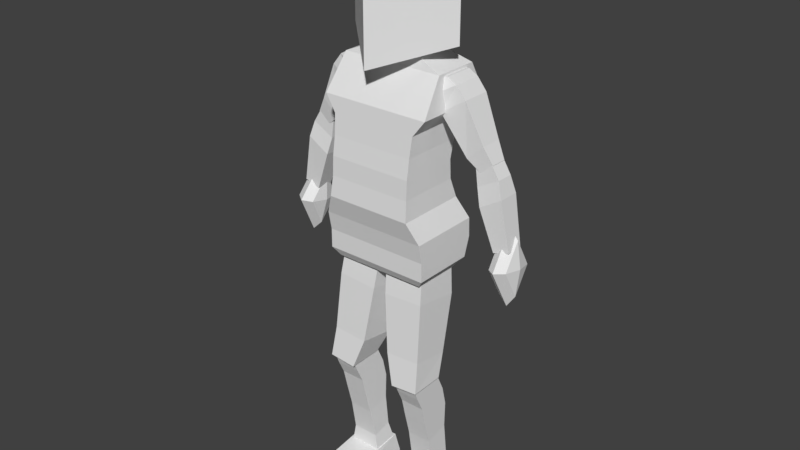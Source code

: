 # Source: humanModel.blend  (saved by Blender 2.79.0; exported with 4.5.12 LTS)
import bpy
from mathutils import Matrix  # noqa: F401  (used for matrix-valued properties, if any)

bpy.ops.wm.read_factory_settings(use_empty=True)
scene = bpy.context.scene
scene.name = 'Scene'

# ---- collections
col_collection_1 = bpy.data.collections.new('Collection 1'); scene.collection.children.link(col_collection_1)

# ---- materials (node trees are filled in below, after node groups)
mat_bd = bpy.data.materials.new('bd')
mat_bd.alpha_threshold = 0.0
mat_bd.use_transparent_shadow = False
mat_bd.roughness = 0.5
mat_atbd = bpy.data.materials.new('atbd')
mat_atbd.alpha_threshold = 0.0
mat_atbd.use_transparent_shadow = False
mat_atbd.roughness = 0.5
mat_epd = bpy.data.materials.new('epd')
mat_epd.alpha_threshold = 0.0
mat_epd.use_transparent_shadow = False
mat_epd.roughness = 0.5
mat_md = bpy.data.materials.new('md')
mat_md.alpha_threshold = 0.0
mat_md.use_transparent_shadow = False
mat_md.roughness = 0.5
mat_pd = bpy.data.materials.new('pd')
mat_pd.alpha_threshold = 0.0
mat_pd.use_transparent_shadow = False
mat_pd.roughness = 0.5
mat_prnd = bpy.data.materials.new('prnd')
mat_prnd.alpha_threshold = 0.0
mat_prnd.use_transparent_shadow = False
mat_prnd.roughness = 0.5
mat_t = bpy.data.materials.new('t')
mat_t.alpha_threshold = 0.0
mat_t.use_transparent_shadow = False
mat_t.roughness = 0.5
mat_t.line_color = (0.0, 0.0, 0.0, 1.0)
mat_pi = bpy.data.materials.new('pi')
mat_pi.alpha_threshold = 0.0
mat_pi.use_transparent_shadow = False
mat_pi.roughness = 0.5
mat_mi = bpy.data.materials.new('mi')
mat_mi.alpha_threshold = 0.0
mat_mi.use_transparent_shadow = False
mat_mi.roughness = 0.5
mat_c = bpy.data.materials.new('c')
mat_c.alpha_threshold = 0.0
mat_c.use_transparent_shadow = False
mat_c.roughness = 0.5
mat_prni = bpy.data.materials.new('prni')
mat_prni.alpha_threshold = 0.0
mat_prni.use_transparent_shadow = False
mat_prni.roughness = 0.5
mat_epi = bpy.data.materials.new('epi')
mat_epi.alpha_threshold = 0.0
mat_epi.use_transparent_shadow = False
mat_epi.roughness = 0.5
mat_atbi = bpy.data.materials.new('atbi')
mat_atbi.alpha_threshold = 0.0
mat_atbi.use_transparent_shadow = False
mat_atbi.roughness = 0.5
mat_bi = bpy.data.materials.new('bi')
mat_bi.alpha_threshold = 0.0
mat_bi.use_transparent_shadow = False
mat_bi.roughness = 0.5

# ---- material node trees

# ---- world
world_world = bpy.data.worlds.new('World'); scene.world = world_world
world_world.color = (0.05088, 0.05088, 0.05088)
world_world.use_sun_shadow = False
world_world.sun_shadow_jitter_overblur = 0.0
world_world.cycles.sampling_method = 'MANUAL'

# ---- meshes
me_cube_011 = bpy.data.meshes.new('Cube.011')
me_cube_011.from_pydata([(-0.3093, -0.255, 0.06091), (-0.6332, -0.168, 0.09656), (-0.3093, 0.2703, 0.06091), (-0.6332, 0.168, 0.09656), (-0.5841, -0.2043, -0.2628), (-0.8467, -0.168, -0.09653), (-0.5841, 0.2027, -0.2628), (-0.8467, 0.168, -0.09653), (-0.3463, 0.3266, -0.1763), (-0.7387, 0.168, 0.03688), (-0.3463, -0.3097, -0.1763), (-0.7387, -0.168, 0.03688), (-1.043, 0.1261, -0.5299), (-0.853, 0.1261, -0.7017), (-0.853, -0.1261, -0.7017), (-1.043, -0.1261, -0.5299), (-1.141, 0.0946, -0.7085), (-1.009, 0.0946, -0.8301), (-1.009, -0.0946, -0.8301), (-1.141, -0.0946, -0.7085)], [], [(0, 2, 3, 1), (8, 6, 7, 9), (5, 15, 14, 4), (10, 0, 1, 11), (8, 10, 4, 6), (9, 11, 1, 3), (7, 5, 11, 9), (2, 0, 10, 8), (4, 10, 11, 5), (2, 8, 9, 3), (12, 16, 19, 15), (4, 14, 13, 6), (7, 12, 15, 5), (6, 13, 12, 7), (17, 18, 19, 16), (13, 17, 16, 12), (15, 19, 18, 14), (14, 18, 17, 13)])
me_cube_011.materials.append(mat_bd)
me_cube_011.use_remesh_preserve_volume = False
me_cube_011.use_remesh_preserve_attributes = False
me_cube_011.use_mirror_vertex_groups = False
me_cube_011.update()
me_cube_010 = bpy.data.meshes.new('Cube.010')
me_cube_010.from_pydata([(-0.9388, -0.09605, -0.7523), (-1.128, -0.0959, -0.6987), (-0.939, 0.1004, -0.7536), (-1.128, 0.1005, -0.6999), (-0.9677, -0.09753, -0.9789), (-1.218, -0.09692, -0.8433), (-0.9679, 0.0989, -0.9801), (-1.218, 0.09951, -0.8446), (-1.379, 0.09463, -1.584), (-1.19, 0.09447, -1.637), (-1.19, -0.102, -1.636), (-1.379, -0.1018, -1.582), (-1.02, 0.1242, -1.179), (-1.02, -0.1255, -1.177), (-1.274, -0.1248, -1.028), (-1.274, 0.1249, -1.03)], [], [(0, 2, 3, 1), (2, 6, 7, 3), (13, 10, 9, 12), (4, 0, 1, 5), (2, 0, 4, 6), (7, 5, 1, 3), (9, 10, 11, 8), (15, 8, 11, 14), (12, 9, 8, 15), (14, 11, 10, 13), (5, 14, 13, 4), (6, 12, 15, 7), (7, 15, 14, 5), (4, 13, 12, 6)])
me_cube_010.materials.append(mat_atbd)
me_cube_010.use_remesh_preserve_volume = False
me_cube_010.use_remesh_preserve_attributes = False
me_cube_010.use_mirror_vertex_groups = False
me_cube_010.update()
me_cube_009 = bpy.data.meshes.new('Cube.009')
me_cube_009.from_pydata([(-0.1666, -0.3215, -1.03), (-0.04925, -0.1863, -0.007559), (-0.1666, 0.1206, -1.099), (-0.04925, 0.3095, -0.0836), (-0.5762, -0.318, -1.008), (-0.5205, -0.1823, 0.01852), (-0.5762, 0.124, -1.076), (-0.5205, 0.3135, -0.05753), (-0.2789, 0.01893, -1.372), (-0.2789, -0.3839, -1.379), (-0.6022, 0.0232, -1.346), (-0.6022, -0.3796, -1.353), (-0.07951, -0.2475, -0.3637), (-0.07951, 0.2891, -0.4478), (-0.5508, 0.2929, -0.4217), (-0.5508, -0.2436, -0.3376)], [], [(12, 13, 3, 1), (13, 14, 7, 3), (14, 15, 5, 7), (15, 12, 1, 5), (0, 9, 8, 2), (7, 5, 1, 3), (8, 9, 11, 10), (6, 10, 11, 4), (4, 11, 9, 0), (2, 8, 10, 6), (4, 0, 12, 15), (6, 4, 15, 14), (2, 6, 14, 13), (0, 2, 13, 12)])
me_cube_009.materials.append(mat_epd)
me_cube_009.use_remesh_preserve_volume = False
me_cube_009.use_remesh_preserve_attributes = False
me_cube_009.use_mirror_vertex_groups = False
me_cube_009.update()
me_sphere_001 = bpy.data.meshes.new('Sphere.001')
me_sphere_001.from_pydata([(-1.314, 0.2619, -1.821), (-1.21, 0.1843, -1.826), (-1.436, -0.03581, -2.076), (-1.343, -0.04949, -2.212), (-1.231, -0.03591, -2.102), (-1.456, -0.002905, -1.774), (-1.411, -0.1902, -1.759), (-1.307, -0.2679, -1.764), (-1.205, -0.1903, -1.785), (-1.165, -0.003037, -1.811), (-1.39, 0.02997, -1.483), (-1.277, 0.04354, -1.373), (-1.184, 0.02987, -1.509), (-1.416, 0.1844, -1.8)], [], [(1, 4, 3, 0), (13, 2, 5), (9, 4, 1), (0, 3, 2, 13), (4, 8, 7, 3), (2, 6, 5), (9, 8, 4), (3, 7, 6, 2), (8, 12, 11, 7), (6, 10, 5), (9, 12, 8), (7, 11, 10, 6), (12, 1, 0, 11), (10, 13, 5), (9, 1, 12), (11, 0, 13, 10)])
me_sphere_001.materials.append(mat_md)
me_sphere_001.use_remesh_preserve_volume = False
me_sphere_001.use_remesh_preserve_attributes = False
me_sphere_001.use_mirror_vertex_groups = False
me_sphere_001.update()
me_cube_004 = bpy.data.meshes.new('Cube.004')
me_cube_004.from_pydata([(-0.2035, -0.8327, -0.1331), (-0.2332, -0.6261, 0.03224), (-0.2067, 0.1151, -0.1323), (-0.2364, 0.06382, 0.1193), (-0.6719, -0.8352, -0.1347), (-0.6442, -0.6278, 0.03095), (-0.6752, 0.1126, -0.134), (-0.6473, 0.06212, 0.118)], [], [(0, 2, 3, 1), (2, 6, 7, 3), (6, 4, 5, 7), (4, 0, 1, 5), (2, 0, 4, 6), (7, 5, 1, 3)])
me_cube_004.materials.append(mat_pd)
me_cube_004.use_remesh_preserve_volume = False
me_cube_004.use_remesh_preserve_attributes = False
me_cube_004.use_mirror_vertex_groups = False
me_cube_004.update()
me_cube_003 = bpy.data.meshes.new('Cube.003')
me_cube_003.from_pydata([(-0.2908, -0.3005, -0.0891), (-0.2909, -0.3574, 0.05649), (-0.2909, 0.05887, -0.004357), (-0.2909, -0.004964, 0.2122), (-0.5743, -0.3005, -0.08918), (-0.5744, -0.3573, 0.05641), (-0.5744, 0.06033, -0.004155), (-0.5744, -0.003504, 0.2124), (-0.5742, 0.1902, -0.397), (-0.5743, -0.2244, -0.2543), (-0.5743, 0.1365, -0.1692), (-0.6359, -0.03595, -1.435), (-0.5742, -0.1707, -0.482), (-0.2283, -0.03597, -1.435), (-0.2284, 0.2698, -1.363), (-0.636, 0.2711, -1.363), (-0.2908, -0.2244, -0.2542), (-0.5874, 0.2075, -1.087), (-0.2772, 0.2065, -1.087), (-0.5873, -0.02619, -1.142), (-0.2908, 0.135, -0.1694), (-0.2771, -0.0262, -1.142), (-0.5741, 0.1809, -0.6971), (-0.5741, -0.09939, -0.7633), (-0.2906, -0.09941, -0.7632), (-0.2907, 0.1798, -0.6972), (-0.2907, -0.1707, -0.4819), (-0.2907, 0.1887, -0.3972)], [], [(0, 2, 3, 1), (2, 6, 7, 3), (6, 4, 5, 7), (4, 0, 1, 5), (18, 21, 13, 14), (7, 5, 1, 3), (21, 19, 11, 13), (14, 13, 11, 15), (0, 4, 9, 16), (16, 9, 12, 26), (25, 24, 21, 18), (23, 22, 17, 19), (17, 18, 14, 15), (12, 8, 22, 23), (24, 23, 19, 21), (22, 25, 18, 17), (19, 17, 15, 11), (26, 12, 23, 24), (2, 0, 16, 20), (10, 20, 27, 8), (9, 10, 8, 12), (27, 26, 24, 25), (6, 2, 20, 10), (20, 16, 26, 27), (8, 27, 25, 22), (4, 6, 10, 9)])
me_cube_003.materials.append(mat_prnd)
me_cube_003.use_remesh_preserve_volume = False
me_cube_003.use_remesh_preserve_attributes = False
me_cube_003.use_mirror_vertex_groups = False
me_cube_003.update()
me_cube = bpy.data.meshes.new('Cube')
me_cube.from_pydata([(0.6131, 0.4167, -0.01005), (0.6131, -0.31, -0.01005), (-0.6131, -0.31, -0.01005), (-0.6131, 0.4167, -0.01005), (0.5941, 0.4755, 2.121), (0.5941, -0.04245, 2.121), (-0.5941, -0.04245, 2.121), (-0.5941, 0.4755, 2.121), (0.6131, 0.4823, 0.4271), (0.4998, 0.3932, 0.6705), (0.4998, 0.4916, 1.561), (0.6322, 0.5557, 1.739), (0.6131, -0.351, 0.4271), (0.4998, -0.426, 0.6705), (0.4998, -0.3275, 1.561), (0.6322, -0.3071, 1.739), (-0.6131, -0.351, 0.4271), (-0.4998, -0.426, 0.6705), (-0.4998, -0.3275, 1.561), (-0.6322, -0.3071, 1.739), (-0.6131, 0.4823, 0.4271), (-0.4998, 0.3932, 0.6705), (-0.4998, 0.4916, 1.561), (-0.6322, 0.5557, 1.739), (0.5398, 0.3016, -0.1085), (0.5398, -0.2524, -0.1085), (-0.5398, 0.3016, -0.1085), (-0.5398, -0.2524, -0.1085), (0.4855, 0.3018, 1.116), (0.4855, -0.3885, 1.116), (-0.4855, -0.3885, 1.116), (-0.4855, 0.3018, 1.116), (0.6131, 0.5637, 1.93), (0.6131, -0.1748, 1.93), (-0.6131, -0.1748, 1.93), (-0.6131, 0.5637, 1.93), (0.6131, 0.4905, 0.2085), (0.6131, -0.31, 0.2085), (-0.6131, -0.31, 0.2085), (-0.6131, 0.4905, 0.2085), (0.3502, 0.3994, 2.225), (0.3502, -0.01404, 2.225), (-0.3502, 0.3994, 2.225), (-0.3502, -0.01404, 2.225), (0.173, 0.3565, 2.324), (0.173, 0.005744, 2.324), (-0.173, 0.3565, 2.324), (-0.173, 0.005744, 2.324), (0.173, 0.3565, 2.555), (0.173, -0.01404, 2.555), (-0.173, 0.3565, 2.555), (-0.173, -0.01404, 2.555), (0.1559, 0.3387, 2.439), (0.1559, 0.01372, 2.439), (-0.1559, 0.01372, 2.439), (-0.1559, 0.3387, 2.439), (0.4855, 0.3571, 1.332), (0.4855, -0.3554, 1.332), (-0.4855, -0.3554, 1.332), (-0.4855, 0.3571, 1.332), (0.4855, 0.313, 0.8995), (0.4855, -0.3995, 0.8995), (-0.4855, -0.3995, 0.8995), (-0.4855, 0.313, 0.8995)], [], [(2, 3, 26, 27), (6, 5, 41, 43), (32, 4, 5, 33), (33, 5, 6, 34), (34, 6, 7, 35), (36, 0, 3, 39), (32, 11, 23, 35), (11, 10, 22, 23), (60, 9, 21, 63), (9, 8, 20, 21), (38, 16, 20, 39), (16, 17, 21, 20), (58, 18, 22, 59), (18, 19, 23, 22), (37, 12, 16, 38), (12, 13, 17, 16), (57, 14, 18, 58), (14, 15, 19, 18), (36, 8, 12, 37), (8, 9, 13, 12), (56, 10, 14, 57), (10, 11, 15, 14), (24, 25, 27, 26), (1, 2, 27, 25), (3, 0, 24, 26), (0, 1, 25, 24), (60, 28, 29, 61), (61, 29, 30, 62), (62, 30, 31, 63), (56, 28, 31, 59), (4, 32, 35, 7), (19, 34, 35, 23), (15, 33, 34, 19), (11, 32, 33, 15), (0, 36, 37, 1), (1, 37, 38, 2), (2, 38, 39, 3), (8, 36, 39, 20), (43, 41, 45, 47), (5, 4, 40, 41), (7, 6, 43, 42), (4, 7, 42, 40), (53, 52, 48, 49), (41, 40, 44, 45), (42, 43, 47, 46), (40, 42, 46, 44), (48, 50, 51, 49), (55, 54, 51, 50), (52, 55, 50, 48), (54, 53, 49, 51), (47, 45, 53, 54), (44, 46, 55, 52), (46, 47, 54, 55), (45, 44, 52, 53), (10, 56, 59, 22), (28, 56, 57, 29), (29, 57, 58, 30), (30, 58, 59, 31), (17, 62, 63, 21), (13, 61, 62, 17), (9, 60, 61, 13), (28, 60, 63, 31)])
me_cube.materials.append(mat_t)
me_cube.use_remesh_preserve_volume = False
me_cube.use_remesh_preserve_attributes = False
me_cube.use_mirror_vertex_groups = False
me_cube.update()
me_cube_008 = bpy.data.meshes.new('Cube.008')
me_cube_008.from_pydata([(0.2035, -0.8327, -0.1331), (0.2332, -0.6261, 0.03224), (0.2067, 0.1151, -0.1323), (0.2364, 0.06382, 0.1193), (0.6719, -0.8352, -0.1347), (0.6442, -0.6278, 0.03095), (0.6752, 0.1126, -0.134), (0.6473, 0.06212, 0.118)], [], [(0, 1, 3, 2), (2, 3, 7, 6), (6, 7, 5, 4), (4, 5, 1, 0), (2, 6, 4, 0), (7, 3, 1, 5)])
me_cube_008.materials.append(mat_pi)
me_cube_008.use_remesh_preserve_volume = False
me_cube_008.use_remesh_preserve_attributes = False
me_cube_008.use_mirror_vertex_groups = False
me_cube_008.update()
me_sphere = bpy.data.meshes.new('Sphere')
me_sphere.from_pydata([(1.314, 0.2619, -1.821), (1.21, 0.1843, -1.826), (1.436, -0.03581, -2.076), (1.343, -0.04949, -2.212), (1.231, -0.03591, -2.102), (1.456, -0.002905, -1.774), (1.411, -0.1902, -1.759), (1.307, -0.2679, -1.764), (1.205, -0.1903, -1.785), (1.165, -0.003037, -1.811), (1.39, 0.02997, -1.483), (1.277, 0.04354, -1.373), (1.184, 0.02987, -1.509), (1.416, 0.1844, -1.8)], [], [(1, 0, 3, 4), (13, 5, 2), (9, 1, 4), (0, 13, 2, 3), (4, 3, 7, 8), (2, 5, 6), (9, 4, 8), (3, 2, 6, 7), (8, 7, 11, 12), (6, 5, 10), (9, 8, 12), (7, 6, 10, 11), (12, 11, 0, 1), (10, 5, 13), (9, 12, 1), (11, 10, 13, 0)])
me_sphere.materials.append(mat_mi)
me_sphere.use_remesh_preserve_volume = False
me_sphere.use_remesh_preserve_attributes = False
me_sphere.use_mirror_vertex_groups = False
me_sphere.update()
me_cube_007 = bpy.data.meshes.new('Cube.007')
me_cube_007.from_pydata([(0.0, -0.6187, -0.4135), (0.0, -0.6187, 0.5177), (-0.6584, 0.0, -0.1883), (-0.6584, 0.0, 0.7429), (0.6584, 0.0, -0.1883), (0.6584, 0.0, 0.7429), (0.0, 0.6187, 0.03691), (0.0, 0.6187, 0.9681)], [], [(0, 1, 3, 2), (2, 3, 7, 6), (6, 7, 5, 4), (4, 5, 1, 0), (2, 6, 4, 0), (7, 3, 1, 5)])
_uv = me_cube_007.uv_layers.new(name='UVMap')
_uv.uv.foreach_set('vector', [5.811e-06, 0.7341, 7.842e-05, 0.9999, 0.2881, 1.0, 0.2321, 0.7749, 0.0002215, 0.5426, 0.05657, 0.3174, 0.2887, 0.3176, 0.2323, 0.5428, 0.4643, 0.7751, 0.5202, 1.0, 0.2881, 1.0, 0.2321, 0.7749, 0.2321, 0.7749, 0.2881, 1.0, 0.05717, 0.9999, 0.06694, 0.7301, 0.0002215, 0.5426, 0.2323, 0.5428, 0.2321, 0.7749, 5.811e-06, 0.7341, 0.2769, 0.3294, 0.04476, 0.3292, 0.04497, 0.09707, 0.2771, 0.09729])
me_cube_007.materials.append(mat_c)
me_cube_007.use_remesh_preserve_volume = False
me_cube_007.use_remesh_preserve_attributes = False
me_cube_007.use_mirror_vertex_groups = False
me_cube_007.use_paint_bone_selection = False
me_cube_007.use_paint_mask = True
me_cube_007.update()
me_cube_006 = bpy.data.meshes.new('Cube.006')
me_cube_006.from_pydata([(0.2908, -0.3005, -0.0891), (0.2909, -0.3574, 0.05649), (0.2909, 0.05887, -0.004357), (0.2909, -0.004964, 0.2122), (0.5743, -0.3005, -0.08918), (0.5744, -0.3573, 0.05641), (0.5744, 0.06033, -0.004155), (0.5744, -0.003504, 0.2124), (0.5742, 0.1902, -0.397), (0.5743, -0.2244, -0.2543), (0.5743, 0.1365, -0.1692), (0.6359, -0.03595, -1.435), (0.5742, -0.1707, -0.482), (0.2283, -0.03597, -1.435), (0.2284, 0.2698, -1.363), (0.636, 0.2711, -1.363), (0.2908, -0.2244, -0.2542), (0.5874, 0.2075, -1.087), (0.2772, 0.2065, -1.087), (0.5873, -0.02619, -1.142), (0.2908, 0.135, -0.1694), (0.2771, -0.0262, -1.142), (0.5741, 0.1809, -0.6971), (0.5741, -0.09939, -0.7633), (0.2906, -0.09941, -0.7632), (0.2907, 0.1798, -0.6972), (0.2907, -0.1707, -0.4819), (0.2907, 0.1887, -0.3972)], [], [(0, 1, 3, 2), (2, 3, 7, 6), (6, 7, 5, 4), (4, 5, 1, 0), (18, 14, 13, 21), (7, 3, 1, 5), (21, 13, 11, 19), (14, 15, 11, 13), (0, 16, 9, 4), (16, 26, 12, 9), (25, 18, 21, 24), (23, 19, 17, 22), (17, 15, 14, 18), (12, 23, 22, 8), (24, 21, 19, 23), (22, 17, 18, 25), (19, 11, 15, 17), (26, 24, 23, 12), (2, 20, 16, 0), (10, 8, 27, 20), (9, 12, 8, 10), (27, 25, 24, 26), (6, 10, 20, 2), (20, 27, 26, 16), (8, 22, 25, 27), (4, 9, 10, 6)])
me_cube_006.materials.append(mat_prni)
me_cube_006.use_remesh_preserve_volume = False
me_cube_006.use_remesh_preserve_attributes = False
me_cube_006.use_mirror_vertex_groups = False
me_cube_006.update()
me_cube_005 = bpy.data.meshes.new('Cube.005')
me_cube_005.from_pydata([(0.1666, -0.3215, -1.03), (0.04925, -0.1863, -0.007559), (0.1666, 0.1206, -1.099), (0.04925, 0.3095, -0.0836), (0.5762, -0.318, -1.008), (0.5205, -0.1823, 0.01852), (0.5762, 0.124, -1.076), (0.5205, 0.3135, -0.05753), (0.2789, 0.01893, -1.372), (0.2789, -0.3839, -1.379), (0.6022, 0.0232, -1.346), (0.6022, -0.3796, -1.353), (0.07951, -0.2475, -0.3637), (0.07951, 0.2891, -0.4478), (0.5508, 0.2929, -0.4217), (0.5508, -0.2436, -0.3376)], [], [(12, 1, 3, 13), (13, 3, 7, 14), (14, 7, 5, 15), (15, 5, 1, 12), (0, 2, 8, 9), (7, 3, 1, 5), (8, 10, 11, 9), (6, 4, 11, 10), (4, 0, 9, 11), (2, 6, 10, 8), (4, 15, 12, 0), (6, 14, 15, 4), (2, 13, 14, 6), (0, 12, 13, 2)])
me_cube_005.materials.append(mat_epi)
me_cube_005.use_remesh_preserve_volume = False
me_cube_005.use_remesh_preserve_attributes = False
me_cube_005.use_mirror_vertex_groups = False
me_cube_005.update()
me_cube_002 = bpy.data.meshes.new('Cube.002')
me_cube_002.from_pydata([(0.9388, -0.09605, -0.7523), (1.128, -0.0959, -0.6987), (0.939, 0.1004, -0.7536), (1.128, 0.1005, -0.6999), (0.9677, -0.09753, -0.9789), (1.218, -0.09692, -0.8433), (0.9679, 0.0989, -0.9801), (1.218, 0.09951, -0.8446), (1.379, 0.09463, -1.584), (1.19, 0.09447, -1.637), (1.19, -0.102, -1.636), (1.379, -0.1018, -1.582), (1.02, 0.1242, -1.179), (1.02, -0.1255, -1.177), (1.274, -0.1248, -1.028), (1.274, 0.1249, -1.03)], [], [(0, 1, 3, 2), (2, 3, 7, 6), (13, 12, 9, 10), (4, 5, 1, 0), (2, 6, 4, 0), (7, 3, 1, 5), (9, 8, 11, 10), (15, 14, 11, 8), (12, 15, 8, 9), (14, 13, 10, 11), (5, 4, 13, 14), (6, 7, 15, 12), (7, 5, 14, 15), (4, 6, 12, 13)])
me_cube_002.materials.append(mat_atbi)
me_cube_002.use_remesh_preserve_volume = False
me_cube_002.use_remesh_preserve_attributes = False
me_cube_002.use_mirror_vertex_groups = False
me_cube_002.update()
me_cube_001 = bpy.data.meshes.new('Cube.001')
me_cube_001.from_pydata([(0.3093, -0.255, 0.06091), (0.6332, -0.168, 0.09656), (0.3093, 0.2703, 0.06091), (0.6332, 0.168, 0.09656), (0.5841, -0.2043, -0.2628), (0.8467, -0.168, -0.09653), (0.5841, 0.2027, -0.2628), (0.8467, 0.168, -0.09653), (0.3463, 0.3266, -0.1763), (0.7387, 0.168, 0.03688), (0.3463, -0.3097, -0.1763), (0.7387, -0.168, 0.03688), (1.043, 0.1261, -0.5299), (0.853, 0.1261, -0.7017), (0.853, -0.1261, -0.7017), (1.043, -0.1261, -0.5299), (1.141, 0.0946, -0.7085), (1.009, 0.0946, -0.8301), (1.009, -0.0946, -0.8301), (1.141, -0.0946, -0.7085)], [], [(0, 1, 3, 2), (8, 9, 7, 6), (5, 4, 14, 15), (10, 11, 1, 0), (8, 6, 4, 10), (9, 3, 1, 11), (7, 9, 11, 5), (2, 8, 10, 0), (4, 5, 11, 10), (2, 3, 9, 8), (12, 15, 19, 16), (4, 6, 13, 14), (7, 5, 15, 12), (6, 7, 12, 13), (17, 16, 19, 18), (13, 12, 16, 17), (15, 14, 18, 19), (14, 13, 17, 18)])
me_cube_001.materials.append(mat_bi)
me_cube_001.use_remesh_preserve_volume = False
me_cube_001.use_remesh_preserve_attributes = False
me_cube_001.use_mirror_vertex_groups = False
me_cube_001.update()
arm_metarig = bpy.data.armatures.new('metarig')  # bones are not reproduced

# ---- objects
ob_metarig = bpy.data.objects.new('metarig', arm_metarig)
ob_brazoder = bpy.data.objects.new('BrazoDer', me_cube_011)
ob_antebrazoder = bpy.data.objects.new('AnteBrazoDer', me_cube_010)
ob_entrepiernader = bpy.data.objects.new('EntrePiernaDer', me_cube_009)
ob_manoder = bpy.data.objects.new('ManoDer', me_sphere_001)
ob_pieder = bpy.data.objects.new('PieDer', me_cube_004)
ob_piernader = bpy.data.objects.new('PiernaDer', me_cube_003)
ob_torso = bpy.data.objects.new('Torso', me_cube)
ob_pieizq = bpy.data.objects.new('PieIzq', me_cube_008)
ob_manoizq = bpy.data.objects.new('ManoIzq', me_sphere)
ob_cubeza = bpy.data.objects.new('Cubeza', me_cube_007)
ob_piernaizq = bpy.data.objects.new('PiernaIzq', me_cube_006)
ob_entrepiernaizq = bpy.data.objects.new('EntrePiernaIzq', me_cube_005)
ob_antebrazoizq = bpy.data.objects.new('AnteBrazoIzq', me_cube_002)
ob_brazoizq = bpy.data.objects.new('BrazoIzq', me_cube_001)

# ---- transforms, parenting, visibility, modifiers, constraints
ob_metarig.location = (2.044e-25, -0.07088, -1.574e-17)
ob_metarig.scale = (3.136, 3.136, 3.136)
ob_metarig.hide_select = True
ob_metarig.show_in_front = True
ob_metarig.lineart.crease_threshold = 0.0
ob_brazoder.parent = ob_metarig
ob_brazoder.matrix_parent_inverse = Matrix(((0.3189, 0.0, 0.0, -6.518e-26), (0.0, 0.3189, 0.0, 0.0226), (0.0, 0.0, 0.3189, 5.019e-18), (0.0, 0.0, 0.0, 1.0)))
ob_brazoder.location = (-0.0004345, 0.09376, 4.937)
ob_brazoder.lineart.crease_threshold = 0.0
_vg = ob_brazoder.vertex_groups.new(name='upper_arm.R')
for _i, _w in zip([0, 1, 2, 3, 4, 5, 6, 7, 8, 9, 10, 11, 12, 13, 14, 15, 16, 17, 18, 19], [8.039e-07, 0.00292, 6.235e-13, 6.259e-05, 0.0, 1.0, 5.948e-08, 1.0, 8.398e-21, 0.9961, 5.442e-08, 0.998, 1.0, 1.0, 1.0, 1.0, 1.0, 1.0, 1.0, 1.0]): _vg.add([_i], _w, 'REPLACE')
_vg = ob_brazoder.vertex_groups.new(name='shoulder.R')
for _i, _w in zip([0, 1, 2, 3, 4, 6, 7, 8, 9, 10, 11], [1.0, 0.9919, 0.9936, 0.9739, 0.9996, 1.0, 0.0, 1.0, 1.226e-06, 1.0, 0.01284]): _vg.add([_i], _w, 'REPLACE')
_m = ob_brazoder.modifiers.new('Armature', 'ARMATURE')
_m.object = ob_metarig
ob_antebrazoder.parent = ob_metarig
ob_antebrazoder.matrix_parent_inverse = Matrix(((0.3189, 0.0, 0.0, -6.518e-26), (0.0, 0.3189, 0.0, 0.0226), (0.0, 0.0, 0.3189, 5.019e-18), (0.0, 0.0, 0.0, 1.0)))
ob_antebrazoder.location = (-0.0004345, 0.09376, 4.937)
ob_antebrazoder.lineart.crease_threshold = 0.0
_vg = ob_antebrazoder.vertex_groups.new(name='forearm.R')
for _i, _w in zip([0, 1, 2, 3, 4, 5, 6, 7, 8, 9, 10, 11, 12, 13, 14, 15], [1.0, 1.0, 0.1059, 1.0, 1.0, 1.0, 0.9129, 1.0, 1.0, 1.0, 1.0, 1.0, 0.9939, 1.0, 1.0, 1.0]): _vg.add([_i], _w, 'REPLACE')
_m = ob_antebrazoder.modifiers.new('Armature', 'ARMATURE')
_m.object = ob_metarig
ob_entrepiernader.parent = ob_metarig
ob_entrepiernader.matrix_parent_inverse = Matrix(((0.3189, 0.0, 0.0, -6.518e-26), (0.0, 0.3189, 0.0, 0.0226), (0.0, 0.0, 0.3189, 5.019e-18), (0.0, 0.0, 0.0, 1.0)))
ob_entrepiernader.location = (-0.0004345, -0.1139, 2.937)
ob_entrepiernader.lineart.crease_threshold = 0.0
_vg = ob_entrepiernader.vertex_groups.new(name='thigh.R')
for _i, _w in zip([0, 1, 2, 3, 4, 5, 6, 7, 8, 9, 10, 11, 12, 13, 14, 15], [1.0, 0.9999, 1.0, 1.0, 1.0, 1.0, 1.0, 1.0, 1.0, 1.0, 1.0, 1.0, 1.0, 1.0, 1.0, 1.0]): _vg.add([_i], _w, 'REPLACE')
_m = ob_entrepiernader.modifiers.new('Armature', 'ARMATURE')
_m.object = ob_metarig
ob_manoder.parent = ob_metarig
ob_manoder.matrix_parent_inverse = Matrix(((0.3189, 0.0, 0.0, -6.518e-26), (0.0, 0.3189, 0.0, 0.0226), (0.0, 0.0, 0.3189, 5.019e-18), (0.0, 0.0, 0.0, 1.0)))
ob_manoder.location = (-0.0004345, 0.09376, 4.937)
ob_manoder.lineart.crease_threshold = 0.0
_vg = ob_manoder.vertex_groups.new(name='spine')
_vg = ob_manoder.vertex_groups.new(name='thigh.L')
_vg = ob_manoder.vertex_groups.new(name='shin.L')
_vg = ob_manoder.vertex_groups.new(name='foot.L')
_vg = ob_manoder.vertex_groups.new(name='toe.L')
_vg = ob_manoder.vertex_groups.new(name='heel.02.L')
_vg = ob_manoder.vertex_groups.new(name='thigh.R')
_vg = ob_manoder.vertex_groups.new(name='shin.R')
_vg = ob_manoder.vertex_groups.new(name='foot.R')
_vg = ob_manoder.vertex_groups.new(name='toe.R')
_vg = ob_manoder.vertex_groups.new(name='heel.02.R')
_vg = ob_manoder.vertex_groups.new(name='spine.Big')
_vg = ob_manoder.vertex_groups.new(name='spine.003')
_vg = ob_manoder.vertex_groups.new(name='shoulder.L')
_vg = ob_manoder.vertex_groups.new(name='upper_arm.L')
_vg = ob_manoder.vertex_groups.new(name='forearm.L')
_vg = ob_manoder.vertex_groups.new(name='hand.L')
_vg = ob_manoder.vertex_groups.new(name='shoulder.R')
_vg = ob_manoder.vertex_groups.new(name='upper_arm.R')
_vg = ob_manoder.vertex_groups.new(name='forearm.R')
for _i, _w in zip([0, 1, 5, 6, 7, 8, 9, 10, 11, 12, 13], [0.05582, 0.06701, 0.06213, 0.05861, 0.03025, 0.06158, 0.03277, 0.8637, 1.019, 0.9567, 0.07698]): _vg.add([_i], _w, 'REPLACE')
_vg = ob_manoder.vertex_groups.new(name='hand.R')
_vg.add([0, 1, 2, 3, 4, 5, 6, 7, 8, 9, 10, 11, 12, 13], 1.0, 'REPLACE')
_m = ob_manoder.modifiers.new('Armature', 'ARMATURE')
_m.object = ob_metarig
ob_pieder.parent = ob_metarig
ob_pieder.matrix_parent_inverse = Matrix(((0.3189, 0.0, 0.0, -6.518e-26), (0.0, 0.3189, 0.0, 0.0226), (0.0, 0.0, 0.3189, 5.019e-18), (0.0, 0.0, 0.0, 1.0)))
ob_pieder.location = (0.0, 0.1094, 0.1342)
ob_pieder.lineart.crease_threshold = 0.0
_vg = ob_pieder.vertex_groups.new(name='foot.R')
for _i, _w in zip([0, 1, 2, 3, 4, 5, 6, 7], [0.0002085, 0.0001701, 0.9588, 0.9739, 5.528e-09, 4.074e-05, 0.9687, 0.9852]): _vg.add([_i], _w, 'REPLACE')
_vg = ob_pieder.vertex_groups.new(name='toe.R')
for _i, _w in zip([0, 1, 2, 3, 4, 5, 6, 7], [1.0, 1.0, 0.0271, 0.02144, 1.0, 0.9998, 0.03286, 0.03068]): _vg.add([_i], _w, 'REPLACE')
_m = ob_pieder.modifiers.new('Armature', 'ARMATURE')
_m.object = ob_metarig
ob_piernader.parent = ob_metarig
ob_piernader.matrix_parent_inverse = Matrix(((0.3189, 0.0, 0.0, -6.518e-26), (0.0, 0.3189, 0.0, 0.0226), (0.0, 0.0, 0.3189, 5.019e-18), (0.0, 0.0, 0.0, 1.0)))
ob_piernader.location = (-0.0004345, -0.1139, 1.543)
ob_piernader.lineart.crease_threshold = 0.0
_vg = ob_piernader.vertex_groups.new(name='shin.R')
for _i, _w in zip([0, 1, 2, 3, 4, 5, 6, 7, 8, 9, 10, 11, 12, 13, 14, 15, 16, 17, 18, 19, 20, 21, 22, 23, 24, 25, 26, 27], [1.0, 1.0, 1.0, 1.0, 1.0, 1.0, 1.0, 1.0, 1.0, 1.0, 1.0, 1.0, 1.0, 1.0, 0.9994, 1.0, 1.0, 1.0, 1.0, 1.0, 1.0, 1.0, 1.0, 1.0, 1.0, 1.0, 1.0, 1.0]): _vg.add([_i], _w, 'REPLACE')
_m = ob_piernader.modifiers.new('Armature', 'ARMATURE')
_m.object = ob_metarig
ob_torso.parent = ob_metarig
ob_torso.matrix_parent_inverse = Matrix(((0.3189, 0.0, 0.0, -6.518e-26), (0.0, 0.3189, 0.0, 0.0226), (0.0, 0.0, 0.3189, 5.019e-18), (0.0, 0.0, 0.0, 1.0)))
ob_torso.location = (-0.0004345, -0.1139, 2.937)
ob_torso.lock_rotations_4d = False
ob_torso.empty_display_type = 'ARROWS'
ob_torso.lineart.crease_threshold = 0.0
_vg = ob_torso.vertex_groups.new(name='spine.Big')
for _i, _w in zip([0, 1, 2, 3, 4, 5, 6, 7, 8, 9, 10, 11, 12, 13, 14, 15, 16, 17, 18, 19, 20, 21, 22, 23, 24, 25, 26, 27, 28, 29, 30, 31, 32, 33, 34, 35, 36, 37, 38, 39, 40, 41, 42, 43, 44, 45, 46, 47, 48, 49, 50, 51, 52, 53, 54, 55, 56, 57, 58, 59, 60, 61, 62, 63], [1.0, 1.0, 1.0, 1.0, 1.0, 1.0, 1.0, 1.0, 1.0, 1.0, 1.0, 1.0, 1.0, 1.0, 1.0, 1.0, 1.0, 1.0, 1.0, 1.0, 1.0, 1.0, 1.0, 1.0, 1.0, 1.0, 0.9999, 1.0, 1.0, 1.0, 1.0, 1.0, 1.0, 1.0, 1.0, 1.0, 1.0, 1.0, 1.0, 1.0, 1.0, 1.0, 1.0, 1.0, 1.0, 1.0, 1.0, 1.0, 1.0, 1.0, 0.9996, 0.9259, 1.0, 1.0, 0.9999, 1.0, 1.0, 1.0, 1.0, 1.0, 1.0, 1.0, 1.0, 1.0]): _vg.add([_i], _w, 'REPLACE')
_m = ob_torso.modifiers.new('Armature', 'ARMATURE')
_m.object = ob_metarig
ob_pieizq.parent = ob_metarig
ob_pieizq.matrix_parent_inverse = Matrix(((0.3189, 0.0, 0.0, -6.518e-26), (0.0, 0.3189, 0.0, 0.0226), (0.0, 0.0, 0.3189, 5.019e-18), (0.0, 0.0, 0.0, 1.0)))
ob_pieizq.location = (0.0, 0.1094, 0.1342)
ob_pieizq.lineart.crease_threshold = 0.0
_vg = ob_pieizq.vertex_groups.new(name='foot.L')
for _i, _w in zip([1, 2, 3, 6, 7], [0.04912, 1.0, 1.0, 1.0, 1.0]): _vg.add([_i], _w, 'REPLACE')
_vg = ob_pieizq.vertex_groups.new(name='toe.L')
for _i, _w in zip([0, 1, 2, 3, 4, 5, 6, 7], [1.0, 0.9958, 0.0271, 0.02144, 1.0, 0.9908, 0.03286, 0.03068]): _vg.add([_i], _w, 'REPLACE')
_m = ob_pieizq.modifiers.new('Armature', 'ARMATURE')
_m.object = ob_metarig
ob_manoizq.parent = ob_metarig
ob_manoizq.matrix_parent_inverse = Matrix(((0.3189, 0.0, 0.0, -6.518e-26), (0.0, 0.3189, 0.0, 0.0226), (0.0, 0.0, 0.3189, 5.019e-18), (0.0, 0.0, 0.0, 1.0)))
ob_manoizq.location = (-0.0004345, 0.09376, 4.937)
ob_manoizq.lineart.crease_threshold = 0.0
_vg = ob_manoizq.vertex_groups.new(name='hand.L')
for _i, _w in zip([0, 1, 2, 3, 4, 5, 6, 7, 8, 9, 10, 11, 12, 13], [1.0, 0.9999, 1.0, 1.0, 1.0, 1.0, 1.0, 1.0, 1.0, 1.0, 1.0, 0.9999, 1.0, 1.0]): _vg.add([_i], _w, 'REPLACE')
_m = ob_manoizq.modifiers.new('Armature', 'ARMATURE')
_m.object = ob_metarig
ob_cubeza.parent = ob_metarig
ob_cubeza.matrix_parent_inverse = Matrix(((0.3189, 0.0, 0.0, -6.518e-26), (0.0, 0.3189, 0.0, 0.0226), (0.0, 0.0, 0.3189, 5.019e-18), (0.0, 0.0, 0.0, 1.0)))
ob_cubeza.location = (0.002608, 0.06055, 5.492)
ob_cubeza.lineart.crease_threshold = 0.0
_vg = ob_cubeza.vertex_groups.new(name='cabeza')
for _i, _w in zip([0, 1, 2, 3, 4, 5, 6, 7], [1.0, 1.0, 1.0, 1.0, 1.0, 0.9852, 1.0, 0.9919]): _vg.add([_i], _w, 'REPLACE')
_m = ob_cubeza.modifiers.new('Armature', 'ARMATURE')
_m.object = ob_metarig
ob_piernaizq.parent = ob_metarig
ob_piernaizq.matrix_parent_inverse = Matrix(((0.3189, 0.0, 0.0, -6.518e-26), (0.0, 0.3189, 0.0, 0.0226), (0.0, 0.0, 0.3189, 5.019e-18), (0.0, 0.0, 0.0, 1.0)))
ob_piernaizq.location = (-0.0004345, -0.1139, 1.543)
ob_piernaizq.lineart.crease_threshold = 0.0
_vg = ob_piernaizq.vertex_groups.new(name='shin.L')
_vg.add([0, 1, 2, 3, 4, 5, 6, 7, 8, 9, 10, 11, 12, 13, 14, 15, 16, 17, 18, 19, 20, 21, 22, 23, 24, 25, 26, 27], 1.0, 'REPLACE')
_m = ob_piernaizq.modifiers.new('Armature', 'ARMATURE')
_m.object = ob_metarig
ob_entrepiernaizq.parent = ob_metarig
ob_entrepiernaizq.matrix_parent_inverse = Matrix(((0.3189, 0.0, 0.0, -6.518e-26), (0.0, 0.3189, 0.0, 0.0226), (0.0, 0.0, 0.3189, 5.019e-18), (0.0, 0.0, 0.0, 1.0)))
ob_entrepiernaizq.location = (-0.0004345, -0.1139, 2.937)
ob_entrepiernaizq.lineart.crease_threshold = 0.0
_vg = ob_entrepiernaizq.vertex_groups.new(name='thigh.L')
for _i, _w in zip([0, 1, 2, 3, 4, 5, 6, 7, 8, 9, 10, 11, 12, 13, 14, 15], [1.0, 1.0, 1.0, 1.0, 1.0, 1.0, 1.0, 1.0, 1.0, 1.0, 1.0, 1.0, 1.0, 0.9999, 1.0, 1.0]): _vg.add([_i], _w, 'REPLACE')
_m = ob_entrepiernaizq.modifiers.new('Armature', 'ARMATURE')
_m.object = ob_metarig
ob_antebrazoizq.parent = ob_metarig
ob_antebrazoizq.matrix_parent_inverse = Matrix(((0.3189, 0.0, 0.0, -6.518e-26), (0.0, 0.3189, 0.0, 0.0226), (0.0, 0.0, 0.3189, 5.019e-18), (0.0, 0.0, 0.0, 1.0)))
ob_antebrazoizq.location = (-0.0004345, 0.09376, 4.937)
ob_antebrazoizq.lineart.crease_threshold = 0.0
_vg = ob_antebrazoizq.vertex_groups.new(name='forearm.L')
_vg.add([0, 1, 2, 3, 4, 5, 6, 7, 8, 9, 10, 11, 12, 13, 14, 15], 1.0, 'REPLACE')
_m = ob_antebrazoizq.modifiers.new('Armature', 'ARMATURE')
_m.object = ob_metarig
ob_brazoizq.parent = ob_metarig
ob_brazoizq.matrix_parent_inverse = Matrix(((0.3189, 0.0, 0.0, -6.518e-26), (0.0, 0.3189, 0.0, 0.0226), (0.0, 0.0, 0.3189, 5.019e-18), (0.0, 0.0, 0.0, 1.0)))
ob_brazoizq.location = (-0.0004345, 0.09376, 4.937)
ob_brazoizq.lineart.crease_threshold = 0.0
_vg = ob_brazoizq.vertex_groups.new(name='upper_arm.L')
for _i, _w in zip([0, 1, 2, 3, 4, 5, 6, 7, 8, 9, 10, 11, 12, 13, 14, 15, 16, 17, 18, 19], [8.283e-06, 3.229e-36, 8.847e-17, 1.803e-05, 4.251e-11, 0.9995, 1.067e-07, 0.9988, 1.176e-23, 1.0, 1.442e-34, 0.9937, 0.9989, 0.9968, 0.995, 0.9989, 0.9997, 0.9997, 0.9989, 0.9994]): _vg.add([_i], _w, 'REPLACE')
_vg = ob_brazoizq.vertex_groups.new(name='shoulder.L')
for _i, _w in zip([0, 1, 2, 3, 4, 6, 8, 9, 10, 11], [1.0, 1.0, 1.0, 0.9999, 1.0, 0.9998, 1.0, 0.04247, 0.9981, 0.04799]): _vg.add([_i], _w, 'REPLACE')
_m = ob_brazoizq.modifiers.new('Armature', 'ARMATURE')
_m.object = ob_metarig

# ---- collection membership
col_collection_1.objects.link(ob_metarig)
col_collection_1.objects.link(ob_brazoder)
col_collection_1.objects.link(ob_antebrazoder)
col_collection_1.objects.link(ob_entrepiernader)
col_collection_1.objects.link(ob_manoder)
col_collection_1.objects.link(ob_pieder)
col_collection_1.objects.link(ob_piernader)
col_collection_1.objects.link(ob_torso)
col_collection_1.objects.link(ob_pieizq)
col_collection_1.objects.link(ob_manoizq)
col_collection_1.objects.link(ob_cubeza)
col_collection_1.objects.link(ob_piernaizq)
col_collection_1.objects.link(ob_entrepiernaizq)
col_collection_1.objects.link(ob_antebrazoizq)
col_collection_1.objects.link(ob_brazoizq)

# ---- scene / render settings (as saved in the file)
scene.frame_start = 1; scene.frame_end = 250; scene.frame_set(1)
scene.render.engine = 'BLENDER_EEVEE_NEXT'
scene.render.resolution_percentage = 50
scene.render.dither_intensity = 0.0
scene.cycles.use_denoising = False
scene.cycles.samples = 128
scene.cycles.sampling_pattern = 'TABULATED_SOBOL'
scene.cycles.use_adaptive_sampling = False
scene.cycles.use_light_tree = False
scene.cycles.blur_glossy = 0.0
scene.cycles.sample_clamp_indirect = 0.0
scene.view_settings.view_transform = 'Standard'
bpy.context.view_layer.update()

# ---- added for rendering (the .blend has no active camera and no usable light): camera, sun
cam_auto = bpy.data.cameras.new('AutoCamera')
cam_auto.lens = 50.0
cam_auto.sensor_width = 36.0
cam_auto.clip_end = 1000.0
ob_auto_camera = bpy.data.objects.new('AutoCamera', cam_auto)
scene.collection.objects.link(ob_auto_camera)
ob_auto_camera.location = (6.68357, -8.04408, 8.57699)
ob_auto_camera.rotation_euler = (1.09748, -7.21219e-08, 0.694738)
scene.camera = ob_auto_camera
light_auto_sun = bpy.data.lights.new('AutoSun', 'SUN')
light_auto_sun.energy = 3.0
light_auto_sun.angle = 0.0523599
ob_auto_sun = bpy.data.objects.new('AutoSun', light_auto_sun)
scene.collection.objects.link(ob_auto_sun)
ob_auto_sun.rotation_euler = (0.872665, 0.174533, 0.523599)
bpy.context.view_layer.update()
